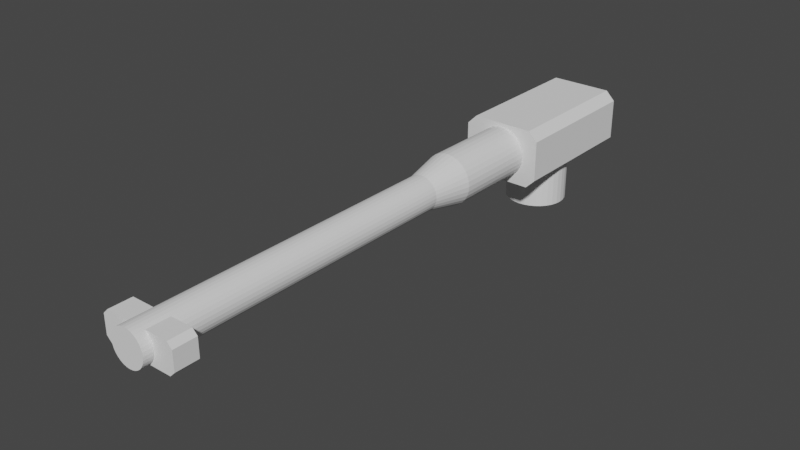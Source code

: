 # Source: TestGun.blend  (saved by Blender 2.93.21; exported with 4.5.12 LTS)
import bpy
from mathutils import Matrix  # noqa: F401  (used for matrix-valued properties, if any)

bpy.ops.wm.read_factory_settings(use_empty=True)
scene = bpy.context.scene
scene.name = 'Scene'

# ---- collections
col_collection = bpy.data.collections.new('Collection'); scene.collection.children.link(col_collection)

# ---- world
world_world = bpy.data.worlds.new('World'); scene.world = world_world
world_world.use_nodes = True; world_world.node_tree.nodes.clear()
_N = world_world.node_tree.nodes; _L = world_world.node_tree.links
n0 = _N.new('ShaderNodeOutputWorld'); n0.name = 'World Output'; n0.location = (300, 300)
n1 = _N.new('ShaderNodeBackground'); n1.name = 'Background'; n1.location = (10, 300)
n1.inputs[0].default_value = (0.05088, 0.05088, 0.05088, 1.0)
_L.new(n1.outputs[0], n0.inputs[0])
n0.is_active_output = True
world_world.color = (0.05088, 0.05088, 0.05088)
world_world.use_sun_shadow = False
world_world.sun_shadow_jitter_overblur = 0.0

# ---- meshes
me_cylinder_002 = bpy.data.meshes.new('Cylinder.002')
me_cylinder_002.from_pydata([(0.0, 1.0, -1.0), (0.0, 1.0, 1.0), (0.1951, 0.9808, -1.0), (0.1951, 0.9808, 1.0), (0.3827, 0.9239, -1.0), (0.3827, 0.9239, 1.0), (0.5556, 0.8315, -1.0), (0.5556, 0.8315, 1.0), (0.7071, 0.7071, -1.0), (0.7071, 0.7071, 1.0), (0.8315, 0.5556, -1.0), (0.8315, 0.5556, 1.0), (0.9239, 0.3827, -1.0), (0.9239, 0.3827, 1.0), (0.9808, 0.1951, -1.0), (0.9808, 0.1951, 1.0), (1.0, -4.371e-08, -1.0), (1.0, -4.371e-08, 1.0), (0.9808, -0.1951, -1.0), (0.9808, -0.1951, 1.0), (0.9239, -0.3827, -1.0), (0.9239, -0.3827, 1.0), (0.8315, -0.5556, -1.0), (0.8315, -0.5556, 1.0), (0.7071, -0.7071, -1.0), (0.7071, -0.7071, 1.0), (0.5556, -0.8315, -1.0), (0.5556, -0.8315, 1.0), (0.3827, -0.9239, -1.0), (0.3827, -0.9239, 1.0), (0.1951, -0.9808, -1.0), (0.1951, -0.9808, 1.0), (0.0, -1.0, -1.0), (0.0, -1.0, 1.0), (0.1335, 0.6711, 2.485), (0.0, 0.6842, 2.485), (0.2618, 0.6321, 2.485), (0.3801, 0.5689, 2.485), (0.4838, 0.4838, 2.485), (0.5689, 0.3801, 2.485), (0.6321, 0.2618, 2.485), (0.6711, 0.1335, 2.485), (0.6842, -3.642e-08, 2.485), (0.6711, -0.1335, 2.485), (0.6321, -0.2618, 2.485), (0.5689, -0.3801, 2.485), (0.4838, -0.4838, 2.485), (0.3801, -0.5689, 2.485), (0.2618, -0.6321, 2.485), (0.1335, -0.6711, 2.485), (0.0, -0.6842, 2.485), (0.1335, 0.6711, 6.035), (0.0, 0.6842, 6.035), (0.2618, 0.6321, 6.035), (0.3801, 0.5689, 6.035), (0.4838, 0.4838, 6.035), (0.5689, 0.3801, 6.035), (0.6321, 0.2618, 6.035), (0.6711, 0.1335, 6.035), (0.6842, -3.044e-07, 6.035), (0.6711, -0.1335, 6.035), (0.6321, -0.2618, 6.035), (0.5689, -0.3801, 6.035), (0.4838, -0.4838, 6.035), (0.3801, -0.5689, 6.035), (0.2618, -0.6321, 6.035), (0.1335, -0.6711, 6.035), (0.0, -0.6842, 6.035), (0.1335, 0.6711, 14.06), (0.0, 0.6842, 14.06), (0.2618, 0.6321, 14.06), (0.3801, 0.5689, 14.06), (0.4838, 0.4838, 14.06), (0.5689, 0.3801, 14.06), (0.6321, 0.2618, 14.06), (0.6711, 0.1335, 14.06), (0.6842, -3.044e-07, 14.06), (0.6711, -0.1335, 14.06), (0.6321, -0.2618, 14.06), (0.5689, -0.3801, 14.06), (0.4838, -0.4838, 14.06), (0.3801, -0.5689, 14.06), (0.2618, -0.6321, 14.06), (0.1335, -0.6711, 14.06), (0.0, -0.6842, 14.06), (0.1335, 0.6711, 14.96), (0.0, 0.6842, 14.96), (0.2618, 0.6321, 14.96), (0.3801, 0.5689, 14.96), (0.4838, 0.4838, 14.96), (0.5689, 0.3801, 14.96), (0.6321, 0.2618, 14.96), (0.6711, 0.1335, 14.96), (0.6842, -3.044e-07, 14.96), (0.6711, -0.1335, 14.96), (0.6321, -0.2618, 14.96), (0.5689, -0.3801, 14.96), (0.4838, -0.4838, 14.96), (0.3801, -0.5689, 14.96), (0.2618, -0.6321, 14.96), (0.1335, -0.6711, 14.96), (0.0, -0.6842, 14.96), (0.0, 1.0, -2.427), (0.1951, 0.9808, -2.427), (0.3827, 0.9239, -2.427), (0.5556, 0.8315, -2.427), (0.7071, 0.7071, -2.427), (0.8315, 0.5556, -2.427), (0.9239, 0.3827, -2.427), (0.9808, 0.1951, -2.427), (1.0, -2.005e-07, -2.427), (0.9808, -0.1951, -2.427), (0.9239, -0.3827, -2.427), (0.8315, -0.5556, -2.427), (0.7071, -0.7071, -2.427), (0.5556, -0.8315, -2.427), (0.3827, -0.9239, -2.427), (0.1951, -0.9808, -2.427), (0.0, -1.0, -2.427), (0.0, 1.0, -2.427), (0.1951, 0.9808, -2.427), (0.3827, 0.9239, -2.427), (0.5556, 0.8315, -2.427), (0.7071, 0.7071, -2.427), (0.8315, 0.5556, -2.427), (0.9239, 0.3827, -2.427), (0.9808, 0.1951, -2.427), (1.0, -2.005e-07, -2.427), (0.9808, -0.1951, -2.427), (0.9239, -0.3827, -2.427), (0.8315, -0.5556, -2.427), (0.7071, -0.7071, -2.427), (0.5556, -0.8315, -2.427), (0.3827, -0.9239, -2.427), (0.1951, -0.9808, -2.427), (0.0, -1.0, -2.427), (0.0, 1.141, -8.028), (0.0, -1.171, -8.028), (0.0, 1.141, -2.38), (0.0, -1.171, -2.38), (0.0032, -2.752, -6.213), (0.0032, -1.153, -6.213), (0.2373, -2.752, -6.19), (0.2373, -1.153, -6.19), (0.4624, -2.752, -6.122), (0.4624, -1.153, -6.122), (0.6699, -2.752, -6.011), (0.6699, -1.153, -6.011), (0.8517, -2.752, -5.862), (0.8517, -1.153, -5.862), (1.001, -2.752, -5.68), (1.001, -1.153, -5.68), (1.112, -2.752, -5.472), (1.112, -1.153, -5.472), (1.18, -2.752, -5.247), (1.18, -1.153, -5.247), (1.203, -2.752, -5.013), (1.203, -1.153, -5.013), (1.18, -2.752, -4.779), (1.18, -1.153, -4.779), (1.112, -2.752, -4.554), (1.112, -1.153, -4.554), (1.001, -2.752, -4.347), (1.001, -1.153, -4.347), (0.8517, -2.752, -4.165), (0.8517, -1.153, -4.165), (0.6699, -2.752, -4.015), (0.6699, -1.153, -4.015), (0.4624, -2.752, -3.905), (0.4624, -1.153, -3.905), (0.2373, -2.752, -3.836), (0.2373, -1.153, -3.836), (0.003199, -2.752, -3.813), (0.003199, -1.153, -3.813), (-0.2309, -2.752, -3.836), (-0.2309, -1.153, -3.836), (-0.456, -2.752, -3.905), (-0.456, -1.153, -3.905), (-0.6635, -2.752, -4.015), (-0.6635, -1.153, -4.015), (-0.8453, -2.752, -4.165), (-0.8453, -1.153, -4.165), (-0.9946, -2.752, -4.347), (-0.9946, -1.153, -4.347), (-1.105, -2.752, -4.554), (-1.105, -1.153, -4.554), (-1.174, -2.752, -4.779), (-1.174, -1.153, -4.779), (-1.197, -2.752, -5.013), (-1.197, -1.153, -5.013), (-1.174, -2.752, -5.247), (-1.174, -1.153, -5.247), (-1.105, -2.752, -5.472), (-1.105, -1.153, -5.472), (-0.9946, -2.752, -5.68), (-0.9946, -1.153, -5.68), (-0.8453, -2.752, -5.862), (-0.8453, -1.153, -5.862), (-0.6635, -2.752, -6.011), (-0.6635, -1.153, -6.011), (-0.456, -2.752, -6.122), (-0.456, -1.153, -6.122), (-0.2309, -2.752, -6.19), (-0.2309, -1.153, -6.19), (0.1335, 0.6711, 14.96), (0.0, 0.6842, 14.96), (0.2618, 0.6321, 14.96), (0.3801, 0.5689, 14.96), (0.4838, 0.4838, 14.96), (0.5689, 0.3801, 14.96), (0.6321, 0.2618, 14.96), (0.6711, 0.1335, 14.96), (0.6842, -3.044e-07, 14.96), (0.6711, -0.1335, 14.96), (0.6321, -0.2618, 14.96), (0.5689, -0.3801, 14.96), (0.4838, -0.4838, 14.96), (0.3801, -0.5689, 14.96), (0.2618, -0.6321, 14.96), (0.1335, -0.6711, 14.96), (0.0, -0.6842, 14.96), (0.1335, 0.6711, 15.35), (0.0, 0.6842, 15.35), (0.2618, 0.6321, 15.35), (0.3801, 0.5689, 15.35), (0.4838, 0.4838, 15.35), (0.5689, 0.3801, 15.35), (0.6321, 0.2618, 15.35), (0.6711, 0.1335, 15.35), (0.6842, -3.044e-07, 15.35), (0.6711, -0.1335, 15.35), (0.6321, -0.2618, 15.35), (0.5689, -0.3801, 15.35), (0.4838, -0.4838, 15.35), (0.3801, -0.5689, 15.35), (0.2618, -0.6321, 15.35), (0.1335, -0.6711, 15.35), (0.0, -0.6842, 15.35), (1.28, 0.5689, 14.06), (1.48, 0.3689, 14.06), (1.48, -0.3689, 14.06), (1.28, -0.5689, 14.06), (1.48, 0.3689, 14.96), (1.28, 0.5689, 14.96), (1.28, -0.5689, 14.96), (1.48, -0.3689, 14.96), (1.215, 1.141, -8.028), (1.578, 0.7782, -8.028), (1.578, -0.8083, -8.028), (1.215, -1.171, -8.028), (1.578, 0.7782, -2.38), (1.215, 1.141, -2.38), (1.215, -1.171, -2.38), (1.578, -0.8083, -2.38)], [], [(0, 1, 3, 2), (2, 3, 5, 4), (4, 5, 7, 6), (6, 7, 9, 8), (8, 9, 11, 10), (10, 11, 13, 12), (12, 13, 15, 14), (14, 15, 17, 16), (16, 17, 19, 18), (18, 19, 21, 20), (20, 21, 23, 22), (22, 23, 25, 24), (24, 25, 27, 26), (26, 27, 29, 28), (28, 29, 31, 30), (30, 31, 33, 32), (7, 5, 36, 37), (6, 8, 106, 105), (25, 23, 45, 46), (17, 15, 41, 42), (9, 7, 37, 38), (27, 25, 46, 47), (19, 17, 42, 43), (11, 9, 38, 39), (29, 27, 47, 48), (3, 1, 35, 34), (21, 19, 43, 44), (13, 11, 39, 40), (31, 29, 48, 49), (5, 3, 34, 36), (23, 21, 44, 45), (15, 13, 40, 41), (33, 31, 49, 50), (42, 41, 58, 59), (43, 42, 59, 60), (44, 43, 60, 61), (45, 44, 61, 62), (46, 45, 62, 63), (47, 46, 63, 64), (48, 47, 64, 65), (34, 35, 52, 51), (49, 48, 65, 66), (36, 34, 51, 53), (50, 49, 66, 67), (37, 36, 53, 54), (38, 37, 54, 55), (39, 38, 55, 56), (40, 39, 56, 57), (41, 40, 57, 58), (62, 61, 78, 79), (63, 62, 79, 80), (64, 63, 80, 81), (65, 64, 81, 82), (51, 52, 69, 68), (66, 65, 82, 83), (53, 51, 68, 70), (67, 66, 83, 84), (54, 53, 70, 71), (55, 54, 71, 72), (56, 55, 72, 73), (57, 56, 73, 74), (58, 57, 74, 75), (59, 58, 75, 76), (60, 59, 76, 77), (61, 60, 77, 78), (82, 81, 98, 99), (68, 69, 86, 85), (83, 82, 99, 100), (70, 68, 85, 87), (84, 83, 100, 101), (71, 70, 87, 88), (89, 90, 91, 92, 93, 94, 95, 96, 97, 98, 244, 245, 242, 243, 88), (240, 239, 242, 245), (91, 90, 209, 210), (98, 81, 241, 244), (71, 88, 243, 238), (115, 116, 133, 132), (16, 18, 111, 110), (26, 28, 116, 115), (2, 4, 104, 103), (12, 14, 109, 108), (22, 24, 114, 113), (8, 10, 107, 106), (18, 20, 112, 111), (28, 30, 117, 116), (4, 6, 105, 104), (14, 16, 110, 109), (24, 26, 115, 114), (0, 2, 103, 102), (10, 12, 108, 107), (20, 22, 113, 112), (30, 32, 118, 117), (119, 120, 121, 122, 123, 124, 125, 126, 127, 128, 129, 130, 131, 132, 133, 134, 135), (108, 109, 126, 125), (116, 117, 134, 133), (109, 110, 127, 126), (102, 103, 120, 119), (117, 118, 135, 134), (110, 111, 128, 127), (103, 104, 121, 120), (111, 112, 129, 128), (104, 105, 122, 121), (112, 113, 130, 129), (105, 106, 123, 122), (113, 114, 131, 130), (106, 107, 124, 123), (114, 115, 132, 131), (107, 108, 125, 124), (252, 253, 250, 251, 138, 139), (246, 136, 138, 251), (139, 138, 136, 137), (137, 249, 252, 139), (137, 136, 246, 247, 248, 249), (140, 141, 143, 142), (142, 143, 145, 144), (144, 145, 147, 146), (146, 147, 149, 148), (148, 149, 151, 150), (150, 151, 153, 152), (152, 153, 155, 154), (154, 155, 157, 156), (156, 157, 159, 158), (158, 159, 161, 160), (160, 161, 163, 162), (162, 163, 165, 164), (164, 165, 167, 166), (166, 167, 169, 168), (168, 169, 171, 170), (170, 171, 173, 172), (172, 173, 175, 174), (174, 175, 177, 176), (176, 177, 179, 178), (178, 179, 181, 180), (180, 181, 183, 182), (182, 183, 185, 184), (184, 185, 187, 186), (186, 187, 189, 188), (188, 189, 191, 190), (190, 191, 193, 192), (192, 193, 195, 194), (194, 195, 197, 196), (196, 197, 199, 198), (198, 199, 201, 200), (143, 141, 203, 201, 199, 197, 195, 193, 191, 189, 187, 185, 183, 181, 179, 177, 175, 173, 171, 169, 167, 165, 163, 161, 159, 157, 155, 153, 151, 149, 147, 145), (200, 201, 203, 202), (202, 203, 141, 140), (140, 142, 144, 146, 148, 150, 152, 154, 156, 158, 160, 162, 164, 166, 168, 170, 172, 174, 176, 178, 180, 182, 184, 186, 188, 190, 192, 194, 196, 198, 200, 202), (209, 208, 225, 226), (99, 98, 217, 218), (92, 91, 210, 211), (100, 99, 218, 219), (93, 92, 211, 212), (85, 86, 205, 204), (101, 100, 219, 220), (94, 93, 212, 213), (87, 85, 204, 206), (95, 94, 213, 214), (88, 87, 206, 207), (96, 95, 214, 215), (89, 88, 207, 208), (97, 96, 215, 216), (90, 89, 208, 209), (98, 97, 216, 217), (221, 222, 237, 236, 235, 234, 233, 232, 231, 230, 229, 228, 227, 226, 225, 224, 223), (217, 216, 233, 234), (210, 209, 226, 227), (218, 217, 234, 235), (211, 210, 227, 228), (219, 218, 235, 236), (212, 211, 228, 229), (204, 205, 222, 221), (220, 219, 236, 237), (213, 212, 229, 230), (206, 204, 221, 223), (214, 213, 230, 231), (207, 206, 223, 224), (215, 214, 231, 232), (208, 207, 224, 225), (216, 215, 232, 233), (240, 245, 244, 241), (242, 239, 238, 243), (72, 71, 238, 239, 240, 241, 81, 80, 79, 78, 77, 76, 75, 74, 73), (246, 251, 250, 247), (252, 249, 248, 253), (248, 247, 250, 253)])
_uv = me_cylinder_002.uv_layers.new(name='UVMap')
_uv.uv.foreach_set('vector', [1.0, 0.5, 1.0, 1.0, 0.9688, 1.0, 0.9688, 0.5, 0.9688, 0.5, 0.9688, 1.0, 0.9375, 1.0, 0.9375, 0.5, 0.9375, 0.5, 0.9375, 1.0, 0.9062, 1.0, 0.9062, 0.5, 0.9062, 0.5, 0.9062, 1.0, 0.875, 1.0, 0.875, 0.5, 0.875, 0.5, 0.875, 1.0, 0.8438, 1.0, 0.8438, 0.5, 0.8438, 0.5, 0.8438, 1.0, 0.8125, 1.0, 0.8125, 0.5, 0.8125, 0.5, 0.8125, 1.0, 0.7812, 1.0, 0.7812, 0.5, 0.7812, 0.5, 0.7812, 1.0, 0.75, 1.0, 0.75, 0.5, 0.75, 0.5, 0.75, 1.0, 0.7188, 1.0, 0.7188, 0.5, 0.7188, 0.5, 0.7188, 1.0, 0.6875, 1.0, 0.6875, 0.5, 0.6875, 0.5, 0.6875, 1.0, 0.6562, 1.0, 0.6562, 0.5, 0.6562, 0.5, 0.6562, 1.0, 0.625, 1.0, 0.625, 0.5, 0.625, 0.5, 0.625, 1.0, 0.5938, 1.0, 0.5938, 0.5, 0.5938, 0.5, 0.5938, 1.0, 0.5625, 1.0, 0.5625, 0.5, 0.5625, 0.5, 0.5625, 1.0, 0.5312, 1.0, 0.5312, 0.5, 0.5312, 0.5, 0.5312, 1.0, 0.5, 1.0, 0.5, 0.5, 0.9062, 1.0, 0.9375, 1.0, 0.9375, 1.0, 0.9062, 1.0, 0.9062, 0.5, 0.875, 0.5, 0.875, 0.5, 0.9062, 0.5, 0.625, 1.0, 0.6562, 1.0, 0.6562, 1.0, 0.625, 1.0, 0.75, 1.0, 0.7812, 1.0, 0.7812, 1.0, 0.75, 1.0, 0.875, 1.0, 0.9062, 1.0, 0.9062, 1.0, 0.875, 1.0, 0.5938, 1.0, 0.625, 1.0, 0.625, 1.0, 0.5938, 1.0, 0.7188, 1.0, 0.75, 1.0, 0.75, 1.0, 0.7188, 1.0, 0.8438, 1.0, 0.875, 1.0, 0.875, 1.0, 0.8438, 1.0, 0.5625, 1.0, 0.5938, 1.0, 0.5938, 1.0, 0.5625, 1.0, 0.9688, 1.0, 1.0, 1.0, 1.0, 1.0, 0.9688, 1.0, 0.6875, 1.0, 0.7188, 1.0, 0.7188, 1.0, 0.6875, 1.0, 0.8125, 1.0, 0.8438, 1.0, 0.8438, 1.0, 0.8125, 1.0, 0.5312, 1.0, 0.5625, 1.0, 0.5625, 1.0, 0.5312, 1.0, 0.9375, 1.0, 0.9688, 1.0, 0.9688, 1.0, 0.9375, 1.0, 0.6562, 1.0, 0.6875, 1.0, 0.6875, 1.0, 0.6562, 1.0, 0.7812, 1.0, 0.8125, 1.0, 0.8125, 1.0, 0.7812, 1.0, 0.5, 1.0, 0.5312, 1.0, 0.5312, 1.0, 0.5, 1.0, 0.75, 1.0, 0.7812, 1.0, 0.7812, 1.0, 0.75, 1.0, 0.7188, 1.0, 0.75, 1.0, 0.75, 1.0, 0.7188, 1.0, 0.6875, 1.0, 0.7188, 1.0, 0.7188, 1.0, 0.6875, 1.0, 0.6562, 1.0, 0.6875, 1.0, 0.6875, 1.0, 0.6562, 1.0, 0.625, 1.0, 0.6562, 1.0, 0.6562, 1.0, 0.625, 1.0, 0.5938, 1.0, 0.625, 1.0, 0.625, 1.0, 0.5938, 1.0, 0.5625, 1.0, 0.5938, 1.0, 0.5938, 1.0, 0.5625, 1.0, 0.9688, 1.0, 1.0, 1.0, 1.0, 1.0, 0.9688, 1.0, 0.5312, 1.0, 0.5625, 1.0, 0.5625, 1.0, 0.5312, 1.0, 0.9375, 1.0, 0.9688, 1.0, 0.9688, 1.0, 0.9375, 1.0, 0.5, 1.0, 0.5312, 1.0, 0.5312, 1.0, 0.5, 1.0, 0.9062, 1.0, 0.9375, 1.0, 0.9375, 1.0, 0.9062, 1.0, 0.875, 1.0, 0.9062, 1.0, 0.9062, 1.0, 0.875, 1.0, 0.8438, 1.0, 0.875, 1.0, 0.875, 1.0, 0.8438, 1.0, 0.8125, 1.0, 0.8438, 1.0, 0.8438, 1.0, 0.8125, 1.0, 0.7812, 1.0, 0.8125, 1.0, 0.8125, 1.0, 0.7812, 1.0, 0.6562, 1.0, 0.6875, 1.0, 0.6875, 1.0, 0.6562, 1.0, 0.625, 1.0, 0.6562, 1.0, 0.6562, 1.0, 0.625, 1.0, 0.5938, 1.0, 0.625, 1.0, 0.625, 1.0, 0.5938, 1.0, 0.5625, 1.0, 0.5938, 1.0, 0.5938, 1.0, 0.5625, 1.0, 0.9688, 1.0, 1.0, 1.0, 1.0, 1.0, 0.9688, 1.0, 0.5312, 1.0, 0.5625, 1.0, 0.5625, 1.0, 0.5312, 1.0, 0.9375, 1.0, 0.9688, 1.0, 0.9688, 1.0, 0.9375, 1.0, 0.5, 1.0, 0.5312, 1.0, 0.5312, 1.0, 0.5, 1.0, 0.9062, 1.0, 0.9375, 1.0, 0.9375, 1.0, 0.9062, 1.0, 0.875, 1.0, 0.9062, 1.0, 0.9062, 1.0, 0.875, 1.0, 0.8438, 1.0, 0.875, 1.0, 0.875, 1.0, 0.8438, 1.0, 0.8125, 1.0, 0.8438, 1.0, 0.8438, 1.0, 0.8125, 1.0, 0.7812, 1.0, 0.8125, 1.0, 0.8125, 1.0, 0.7812, 1.0, 0.75, 1.0, 0.7812, 1.0, 0.7812, 1.0, 0.75, 1.0, 0.7188, 1.0, 0.75, 1.0, 0.75, 1.0, 0.7188, 1.0, 0.6875, 1.0, 0.7188, 1.0, 0.7188, 1.0, 0.6875, 1.0, 0.5625, 1.0, 0.5938, 1.0, 0.5938, 1.0, 0.5625, 1.0, 0.9688, 1.0, 1.0, 1.0, 1.0, 1.0, 0.9688, 1.0, 0.5312, 1.0, 0.5625, 1.0, 0.5625, 1.0, 0.5312, 1.0, 0.9375, 1.0, 0.9688, 1.0, 0.9688, 1.0, 0.9375, 1.0, 0.5, 1.0, 0.5312, 1.0, 0.5312, 1.0, 0.5, 1.0, 0.9062, 1.0, 0.9375, 1.0, 0.9375, 1.0, 0.9062, 1.0, 0.4197, 0.4197, 0.4496, 0.3833, 0.4717, 0.3418, 0.4854, 0.2968, 0.49, 0.25, 0.4854, 0.2032, 0.4717, 0.1582, 0.4496, 0.1167, 0.4197, 0.08029, 0.3833, 0.05045, 0.5555, 0.8274, 0.6487, 1.0, 0.8513, 1.0, 0.9062, 1.0, 0.9062, 1.0, 0.6487, 1.0, 0.8513, 1.0, 0.8513, 1.0, 0.6487, 1.0, 0.4717, 0.3418, 0.4496, 0.3833, 0.4496, 0.3833, 0.4717, 0.3418, 0.5938, 1.0, 0.5938, 1.0, 0.5938, 1.0, 0.5938, 1.0, 0.9062, 1.0, 0.9062, 1.0, 0.9062, 1.0, 0.9062, 1.0, 0.5938, 0.5, 0.5625, 0.5, 0.5625, 0.5, 0.5938, 0.5, 0.75, 0.5, 0.7188, 0.5, 0.7188, 0.5, 0.75, 0.5, 0.5938, 0.5, 0.5625, 0.5, 0.5625, 0.5, 0.5938, 0.5, 0.9688, 0.5, 0.9375, 0.5, 0.9375, 0.5, 0.9688, 0.5, 0.8125, 0.5, 0.7812, 0.5, 0.7812, 0.5, 0.8125, 0.5, 0.6562, 0.5, 0.625, 0.5, 0.625, 0.5, 0.6562, 0.5, 0.875, 0.5, 0.8438, 0.5, 0.8438, 0.5, 0.875, 0.5, 0.7188, 0.5, 0.6875, 0.5, 0.6875, 0.5, 0.7188, 0.5, 0.5625, 0.5, 0.5312, 0.5, 0.5312, 0.5, 0.5625, 0.5, 0.9375, 0.5, 0.9062, 0.5, 0.9062, 0.5, 0.9375, 0.5, 0.7812, 0.5, 0.75, 0.5, 0.75, 0.5, 0.7812, 0.5, 0.625, 0.5, 0.5938, 0.5, 0.5938, 0.5, 0.625, 0.5, 1.0, 0.5, 0.9688, 0.5, 0.9688, 0.5, 1.0, 0.5, 0.8438, 0.5, 0.8125, 0.5, 0.8125, 0.5, 0.8438, 0.5, 0.6875, 0.5, 0.6562, 0.5, 0.6562, 0.5, 0.6875, 0.5, 0.5312, 0.5, 0.5, 0.5, 0.5, 0.5, 0.5312, 0.5, 0.75, 0.49, 0.7968, 0.4854, 0.8418, 0.4717, 0.8833, 0.4496, 0.9197, 0.4197, 0.9496, 0.3833, 0.9717, 0.3418, 0.9854, 0.2968, 0.99, 0.25, 0.9854, 0.2032, 0.9717, 0.1582, 0.9496, 0.1167, 0.9197, 0.08029, 0.8833, 0.05045, 0.8418, 0.02827, 0.7968, 0.01461, 0.75, 0.01, 0.8125, 0.5, 0.7812, 0.5, 0.7812, 0.5, 0.8125, 0.5, 0.5625, 0.5, 0.5312, 0.5, 0.5312, 0.5, 0.5625, 0.5, 0.7812, 0.5, 0.75, 0.5, 0.75, 0.5, 0.7812, 0.5, 1.0, 0.5, 0.9688, 0.5, 0.9688, 0.5, 1.0, 0.5, 0.5312, 0.5, 0.5, 0.5, 0.5, 0.5, 0.5312, 0.5, 0.75, 0.5, 0.7188, 0.5, 0.7188, 0.5, 0.75, 0.5, 0.9688, 0.5, 0.9375, 0.5, 0.9375, 0.5, 0.9688, 0.5, 0.7188, 0.5, 0.6875, 0.5, 0.6875, 0.5, 0.7188, 0.5, 0.9375, 0.5, 0.9062, 0.5, 0.9062, 0.5, 0.9375, 0.5, 0.6875, 0.5, 0.6562, 0.5, 0.6562, 0.5, 0.6875, 0.5, 0.9062, 0.5, 0.875, 0.5, 0.875, 0.5, 0.9062, 0.5, 0.6562, 0.5, 0.625, 0.5, 0.625, 0.5, 0.6562, 0.5, 0.875, 0.5, 0.8438, 0.5, 0.8438, 0.5, 0.875, 0.5, 0.625, 0.5, 0.5938, 0.5, 0.5938, 0.5, 0.625, 0.5, 0.8438, 0.5, 0.8125, 0.5, 0.8125, 0.5, 0.8438, 0.5, 0.375, 0.8075, 0.4143, 0.75, 0.5857, 0.75, 0.625, 0.8075, 0.625, 1.0, 0.375, 1.0, 0.1825, 0.5, 0.375, 0.5, 0.375, 0.75, 0.1825, 0.75, 0.375, 0.5, 0.625, 0.5, 0.625, 0.75, 0.375, 0.75, 0.375, 0.0, 0.5675, 0.0, 0.5675, 0.25, 0.375, 0.25, 0.375, 0.25, 0.625, 0.25, 0.625, 0.4425, 0.5857, 0.5, 0.4143, 0.5, 0.375, 0.4425, 1.0, 0.5, 1.0, 1.0, 0.9688, 1.0, 0.9688, 0.5, 0.9688, 0.5, 0.9688, 1.0, 0.9375, 1.0, 0.9375, 0.5, 0.9375, 0.5, 0.9375, 1.0, 0.9062, 1.0, 0.9062, 0.5, 0.9062, 0.5, 0.9062, 1.0, 0.875, 1.0, 0.875, 0.5, 0.875, 0.5, 0.875, 1.0, 0.8438, 1.0, 0.8438, 0.5, 0.8438, 0.5, 0.8438, 1.0, 0.8125, 1.0, 0.8125, 0.5, 0.8125, 0.5, 0.8125, 1.0, 0.7812, 1.0, 0.7812, 0.5, 0.7812, 0.5, 0.7812, 1.0, 0.75, 1.0, 0.75, 0.5, 0.75, 0.5, 0.75, 1.0, 0.7188, 1.0, 0.7188, 0.5, 0.7188, 0.5, 0.7188, 1.0, 0.6875, 1.0, 0.6875, 0.5, 0.6875, 0.5, 0.6875, 1.0, 0.6562, 1.0, 0.6562, 0.5, 0.6562, 0.5, 0.6562, 1.0, 0.625, 1.0, 0.625, 0.5, 0.625, 0.5, 0.625, 1.0, 0.5938, 1.0, 0.5938, 0.5, 0.5938, 0.5, 0.5938, 1.0, 0.5625, 1.0, 0.5625, 0.5, 0.5625, 0.5, 0.5625, 1.0, 0.5312, 1.0, 0.5312, 0.5, 0.5312, 0.5, 0.5312, 1.0, 0.5, 1.0, 0.5, 0.5, 0.5, 0.5, 0.5, 1.0, 0.4688, 1.0, 0.4688, 0.5, 0.4688, 0.5, 0.4688, 1.0, 0.4375, 1.0, 0.4375, 0.5, 0.4375, 0.5, 0.4375, 1.0, 0.4062, 1.0, 0.4062, 0.5, 0.4062, 0.5, 0.4062, 1.0, 0.375, 1.0, 0.375, 0.5, 0.375, 0.5, 0.375, 1.0, 0.3438, 1.0, 0.3438, 0.5, 0.3438, 0.5, 0.3438, 1.0, 0.3125, 1.0, 0.3125, 0.5, 0.3125, 0.5, 0.3125, 1.0, 0.2812, 1.0, 0.2812, 0.5, 0.2812, 0.5, 0.2812, 1.0, 0.25, 1.0, 0.25, 0.5, 0.25, 0.5, 0.25, 1.0, 0.2188, 1.0, 0.2188, 0.5, 0.2188, 0.5, 0.2188, 1.0, 0.1875, 1.0, 0.1875, 0.5, 0.1875, 0.5, 0.1875, 1.0, 0.1562, 1.0, 0.1562, 0.5, 0.1562, 0.5, 0.1562, 1.0, 0.125, 1.0, 0.125, 0.5, 0.125, 0.5, 0.125, 1.0, 0.09375, 1.0, 0.09375, 0.5, 0.09375, 0.5, 0.09375, 1.0, 0.0625, 1.0, 0.0625, 0.5, 0.2968, 0.4854, 0.25, 0.49, 0.2032, 0.4854, 0.1582, 0.4717, 0.1167, 0.4496, 0.08029, 0.4197, 0.05045, 0.3833, 0.02827, 0.3418, 0.01461, 0.2968, 0.01, 0.25, 0.01461, 0.2032, 0.02827, 0.1582, 0.05045, 0.1167, 0.08029, 0.08029, 0.1167, 0.05045, 0.1582, 0.02827, 0.2032, 0.01461, 0.25, 0.01, 0.2968, 0.01461, 0.3418, 0.02827, 0.3833, 0.05045, 0.4197, 0.08029, 0.4496, 0.1167, 0.4717, 0.1582, 0.4854, 0.2032, 0.49, 0.25, 0.4854, 0.2968, 0.4717, 0.3418, 0.4496, 0.3833, 0.4197, 0.4197, 0.3833, 0.4496, 0.3418, 0.4717, 0.0625, 0.5, 0.0625, 1.0, 0.03125, 1.0, 0.03125, 0.5, 0.03125, 0.5, 0.03125, 1.0, 0.0, 1.0, 0.0, 0.5, 0.75, 0.49, 0.7968, 0.4854, 0.8418, 0.4717, 0.8833, 0.4496, 0.9197, 0.4197, 0.9496, 0.3833, 0.9717, 0.3418, 0.9854, 0.2968, 0.99, 0.25, 0.9854, 0.2032, 0.9717, 0.1582, 0.9496, 0.1167, 0.9197, 0.08029, 0.8833, 0.05045, 0.8418, 0.02827, 0.7968, 0.01461, 0.75, 0.01, 0.7032, 0.01461, 0.6582, 0.02827, 0.6167, 0.05045, 0.5803, 0.08029, 0.5504, 0.1167, 0.5283, 0.1582, 0.5146, 0.2032, 0.51, 0.25, 0.5146, 0.2968, 0.5283, 0.3418, 0.5504, 0.3833, 0.5803, 0.4197, 0.6167, 0.4496, 0.6582, 0.4717, 0.7032, 0.4854, 0.4496, 0.3833, 0.4197, 0.4197, 0.4197, 0.4197, 0.4496, 0.3833, 0.5625, 1.0, 0.5938, 1.0, 0.5938, 1.0, 0.5625, 1.0, 0.4854, 0.2968, 0.4717, 0.3418, 0.4717, 0.3418, 0.4854, 0.2968, 0.5312, 1.0, 0.5625, 1.0, 0.5625, 1.0, 0.5312, 1.0, 0.49, 0.25, 0.4854, 0.2968, 0.4854, 0.2968, 0.49, 0.25, 0.9688, 1.0, 1.0, 1.0, 1.0, 1.0, 0.9688, 1.0, 0.5, 1.0, 0.5312, 1.0, 0.5312, 1.0, 0.5, 1.0, 0.4854, 0.2032, 0.49, 0.25, 0.49, 0.25, 0.4854, 0.2032, 0.9375, 1.0, 0.9688, 1.0, 0.9688, 1.0, 0.9375, 1.0, 0.4717, 0.1582, 0.4854, 0.2032, 0.4854, 0.2032, 0.4717, 0.1582, 0.9062, 1.0, 0.9375, 1.0, 0.9375, 1.0, 0.9062, 1.0, 0.4496, 0.1167, 0.4717, 0.1582, 0.4717, 0.1582, 0.4496, 0.1167, 0.4197, 0.4197, 0.9062, 1.0, 0.9062, 1.0, 0.4197, 0.4197, 0.4197, 0.08029, 0.4496, 0.1167, 0.4496, 0.1167, 0.4197, 0.08029, 0.4496, 0.3833, 0.4197, 0.4197, 0.4197, 0.4197, 0.4496, 0.3833, 0.3833, 0.05045, 0.4197, 0.08029, 0.4197, 0.08029, 0.3833, 0.05045, 0.2968, 0.4854, 0.25, 0.49, 0.25, 0.01, 0.2968, 0.01461, 0.3418, 0.02827, 0.3833, 0.05045, 0.4197, 0.08029, 0.4496, 0.1167, 0.4717, 0.1582, 0.4854, 0.2032, 0.49, 0.25, 0.4854, 0.2968, 0.4717, 0.3418, 0.4496, 0.3833, 0.4197, 0.4197, 0.3833, 0.4496, 0.3418, 0.4717, 0.3833, 0.05045, 0.4197, 0.08029, 0.4197, 0.08029, 0.3833, 0.05045, 0.4717, 0.3418, 0.4496, 0.3833, 0.4496, 0.3833, 0.4717, 0.3418, 0.5625, 1.0, 0.5938, 1.0, 0.5938, 1.0, 0.5625, 1.0, 0.4854, 0.2968, 0.4717, 0.3418, 0.4717, 0.3418, 0.4854, 0.2968, 0.5312, 1.0, 0.5625, 1.0, 0.5625, 1.0, 0.5312, 1.0, 0.49, 0.25, 0.4854, 0.2968, 0.4854, 0.2968, 0.49, 0.25, 0.9688, 1.0, 1.0, 1.0, 1.0, 1.0, 0.9688, 1.0, 0.5, 1.0, 0.5312, 1.0, 0.5312, 1.0, 0.5, 1.0, 0.4854, 0.2032, 0.49, 0.25, 0.49, 0.25, 0.4854, 0.2032, 0.9375, 1.0, 0.9688, 1.0, 0.9688, 1.0, 0.9375, 1.0, 0.4717, 0.1582, 0.4854, 0.2032, 0.4854, 0.2032, 0.4717, 0.1582, 0.9062, 1.0, 0.9375, 1.0, 0.9375, 1.0, 0.9062, 1.0, 0.4496, 0.1167, 0.4717, 0.1582, 0.4717, 0.1582, 0.4496, 0.1167, 0.4197, 0.4197, 0.9062, 1.0, 0.9062, 1.0, 0.4197, 0.4197, 0.4197, 0.08029, 0.4496, 0.1167, 0.4496, 0.1167, 0.4197, 0.08029, 0.6487, 1.0, 0.6487, 1.0, 0.5938, 1.0, 0.5938, 1.0, 0.8513, 1.0, 0.8513, 1.0, 0.9062, 1.0, 0.9062, 1.0, 0.875, 1.0, 0.9062, 1.0, 0.9062, 1.0, 0.8513, 1.0, 0.6487, 1.0, 0.5938, 1.0, 0.5938, 1.0, 0.625, 1.0, 0.6562, 1.0, 0.6875, 1.0, 0.7188, 1.0, 0.75, 1.0, 0.7812, 1.0, 0.8125, 1.0, 0.8438, 1.0, 0.1825, 0.5, 0.1825, 0.75, 0.125, 0.75, 0.125, 0.5, 0.5675, 0.25, 0.5675, 0.0, 0.625, 0.0, 0.625, 0.25, 0.6643, 0.5, 0.8357, 0.5, 0.8357, 0.75, 0.6643, 0.75])
me_cylinder_002.use_remesh_fix_poles = True
me_cylinder_002.use_remesh_preserve_attributes = False
me_cylinder_002.update()

# ---- objects
ob_cylinder = bpy.data.objects.new('Cylinder', me_cylinder_002)

# ---- transforms, parenting, visibility, modifiers, constraints
ob_cylinder.location = (0.0, 0.0, 0.0)
ob_cylinder.rotation_euler = (1.571, -0.0, 0.0)
_m = ob_cylinder.modifiers.new('Mirror', 'MIRROR')
_m.use_clip = True

# ---- collection membership
col_collection.objects.link(ob_cylinder)

# ---- scene / render settings (as saved in the file)
scene.frame_start = 1; scene.frame_end = 250; scene.frame_set(163)
scene.render.engine = 'BLENDER_EEVEE_NEXT'
scene.cycles.use_denoising = False
scene.cycles.samples = 128
scene.cycles.sampling_pattern = 'TABULATED_SOBOL'
scene.cycles.use_adaptive_sampling = False
scene.cycles.use_light_tree = False
scene.view_settings.view_transform = 'Filmic'
bpy.context.view_layer.update()

# ---- added for rendering (the .blend has no active camera and no usable light): camera, sun
cam_auto = bpy.data.cameras.new('AutoCamera')
cam_auto.lens = 50.0
cam_auto.sensor_width = 36.0
cam_auto.clip_end = 1000.0
ob_auto_camera = bpy.data.objects.new('AutoCamera', cam_auto)
scene.collection.objects.link(ob_auto_camera)
ob_auto_camera.location = (22.1193, -30.2028, 16.8899)
ob_auto_camera.rotation_euler = (1.09748, -7.21219e-08, 0.694738)
scene.camera = ob_auto_camera
light_auto_sun = bpy.data.lights.new('AutoSun', 'SUN')
light_auto_sun.energy = 3.0
light_auto_sun.angle = 0.0523599
ob_auto_sun = bpy.data.objects.new('AutoSun', light_auto_sun)
scene.collection.objects.link(ob_auto_sun)
ob_auto_sun.rotation_euler = (0.872665, 0.174533, 0.523599)
bpy.context.view_layer.update()
